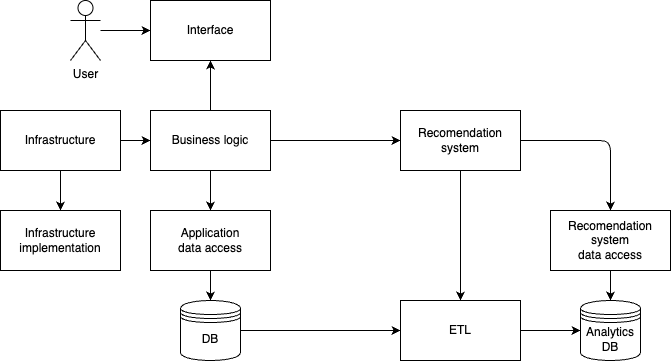

The diagram above was exported from draw.io. Its source (the exported page's mxGraphModel, read from the mxfile embedded in the PNG):
<mxGraphModel dx="640" dy="643" grid="1" gridSize="10" guides="1" tooltips="1" connect="1" arrows="1" fold="1" page="1" pageScale="1" pageWidth="850" pageHeight="1100" math="0" shadow="0">
  <root>
    <mxCell id="0" />
    <mxCell id="1" parent="0" />
    <mxCell id="26" style="edgeStyle=orthogonalEdgeStyle;html=1;exitX=1;exitY=0.5;exitDx=0;exitDy=0;entryX=0;entryY=0.5;entryDx=0;entryDy=0;" edge="1" parent="1" source="2" target="22">
      <mxGeometry relative="1" as="geometry" />
    </mxCell>
    <mxCell id="2" value="DB" style="shape=datastore;whiteSpace=wrap;html=1;" parent="1" vertex="1">
      <mxGeometry x="210" y="640" width="60" height="60" as="geometry" />
    </mxCell>
    <mxCell id="3" value="Analytics&lt;br&gt;DB" style="shape=datastore;whiteSpace=wrap;html=1;" parent="1" vertex="1">
      <mxGeometry x="610" y="640" width="60" height="60" as="geometry" />
    </mxCell>
    <mxCell id="8" style="edgeStyle=none;html=1;exitX=0.5;exitY=1;exitDx=0;exitDy=0;entryX=0.5;entryY=0;entryDx=0;entryDy=0;" parent="1" source="4" target="2" edge="1">
      <mxGeometry relative="1" as="geometry" />
    </mxCell>
    <mxCell id="4" value="Application &lt;br&gt;data access" style="rounded=0;whiteSpace=wrap;html=1;" parent="1" vertex="1">
      <mxGeometry x="180" y="550" width="120" height="60" as="geometry" />
    </mxCell>
    <mxCell id="23" style="edgeStyle=none;html=1;exitX=0.5;exitY=1;exitDx=0;exitDy=0;entryX=0.5;entryY=0;entryDx=0;entryDy=0;" edge="1" parent="1" source="6" target="22">
      <mxGeometry relative="1" as="geometry" />
    </mxCell>
    <mxCell id="33" style="edgeStyle=orthogonalEdgeStyle;html=1;exitX=1;exitY=0.5;exitDx=0;exitDy=0;" edge="1" parent="1" source="6" target="32">
      <mxGeometry relative="1" as="geometry" />
    </mxCell>
    <mxCell id="6" value="Recomendation system" style="rounded=0;whiteSpace=wrap;html=1;" parent="1" vertex="1">
      <mxGeometry x="430" y="450" width="120" height="60" as="geometry" />
    </mxCell>
    <mxCell id="14" style="edgeStyle=none;html=1;exitX=1;exitY=0.5;exitDx=0;exitDy=0;" parent="1" source="9" target="6" edge="1">
      <mxGeometry relative="1" as="geometry" />
    </mxCell>
    <mxCell id="15" style="edgeStyle=none;html=1;exitX=0.5;exitY=1;exitDx=0;exitDy=0;entryX=0.5;entryY=0;entryDx=0;entryDy=0;" parent="1" source="9" target="4" edge="1">
      <mxGeometry relative="1" as="geometry" />
    </mxCell>
    <mxCell id="17" style="edgeStyle=none;html=1;exitX=0.5;exitY=0;exitDx=0;exitDy=0;entryX=0.5;entryY=1;entryDx=0;entryDy=0;" parent="1" source="9" target="16" edge="1">
      <mxGeometry relative="1" as="geometry" />
    </mxCell>
    <mxCell id="9" value="Business logic" style="rounded=0;whiteSpace=wrap;html=1;" parent="1" vertex="1">
      <mxGeometry x="180" y="450" width="120" height="60" as="geometry" />
    </mxCell>
    <mxCell id="16" value="Interface" style="rounded=0;whiteSpace=wrap;html=1;" parent="1" vertex="1">
      <mxGeometry x="180" y="340" width="120" height="60" as="geometry" />
    </mxCell>
    <mxCell id="20" style="edgeStyle=none;html=1;entryX=0;entryY=0.5;entryDx=0;entryDy=0;" parent="1" source="18" target="16" edge="1">
      <mxGeometry relative="1" as="geometry" />
    </mxCell>
    <mxCell id="18" value="User" style="shape=umlActor;verticalLabelPosition=bottom;verticalAlign=top;html=1;outlineConnect=0;" parent="1" vertex="1">
      <mxGeometry x="100" y="340" width="30" height="60" as="geometry" />
    </mxCell>
    <mxCell id="31" style="edgeStyle=orthogonalEdgeStyle;html=1;exitX=1;exitY=0.5;exitDx=0;exitDy=0;entryX=0;entryY=0.5;entryDx=0;entryDy=0;" edge="1" parent="1" source="22" target="3">
      <mxGeometry relative="1" as="geometry" />
    </mxCell>
    <mxCell id="22" value="ETL" style="rounded=0;whiteSpace=wrap;html=1;" vertex="1" parent="1">
      <mxGeometry x="430" y="640" width="120" height="60" as="geometry" />
    </mxCell>
    <mxCell id="28" style="edgeStyle=orthogonalEdgeStyle;html=1;exitX=1;exitY=0.5;exitDx=0;exitDy=0;entryX=0;entryY=0.5;entryDx=0;entryDy=0;" edge="1" parent="1" source="27" target="9">
      <mxGeometry relative="1" as="geometry" />
    </mxCell>
    <mxCell id="30" style="edgeStyle=orthogonalEdgeStyle;html=1;exitX=0.5;exitY=1;exitDx=0;exitDy=0;" edge="1" parent="1" source="27" target="29">
      <mxGeometry relative="1" as="geometry" />
    </mxCell>
    <mxCell id="27" value="Infrastructure" style="rounded=0;whiteSpace=wrap;html=1;" vertex="1" parent="1">
      <mxGeometry x="30" y="450" width="120" height="60" as="geometry" />
    </mxCell>
    <mxCell id="29" value="Infrastructure&lt;br&gt;implementation" style="rounded=0;whiteSpace=wrap;html=1;" vertex="1" parent="1">
      <mxGeometry x="30" y="550" width="120" height="60" as="geometry" />
    </mxCell>
    <mxCell id="34" style="edgeStyle=orthogonalEdgeStyle;html=1;exitX=0.5;exitY=1;exitDx=0;exitDy=0;entryX=0.5;entryY=0;entryDx=0;entryDy=0;" edge="1" parent="1" source="32" target="3">
      <mxGeometry relative="1" as="geometry" />
    </mxCell>
    <mxCell id="32" value="Recomendation system&lt;br&gt;data access" style="rounded=0;whiteSpace=wrap;html=1;" vertex="1" parent="1">
      <mxGeometry x="580" y="550" width="120" height="60" as="geometry" />
    </mxCell>
  </root>
</mxGraphModel>